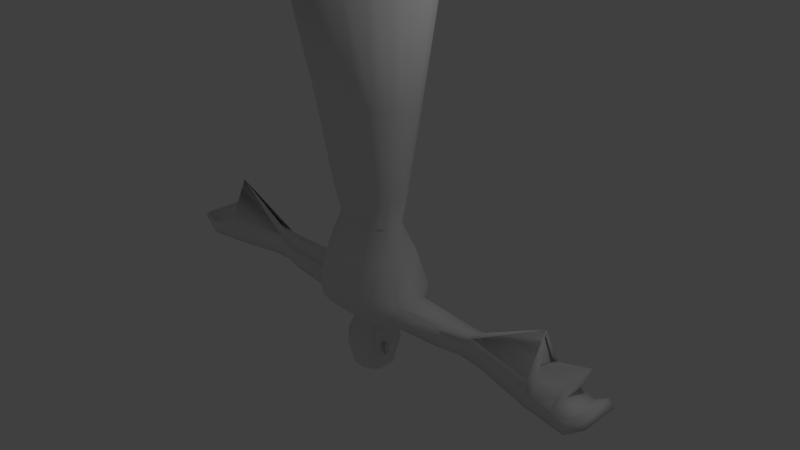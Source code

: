 # Source: Padre_Portugues.blend  (saved by Blender 2.72.0; exported with 4.5.12 LTS)
import bpy
from mathutils import Matrix  # noqa: F401  (used for matrix-valued properties, if any)

bpy.ops.wm.read_factory_settings(use_empty=True)
scene = bpy.context.scene
scene.name = 'Scene'

# ---- collections
col_collection_1 = bpy.data.collections.new('Collection 1'); scene.collection.children.link(col_collection_1)

# ---- materials (node trees are filled in below, after node groups)
mat_material = bpy.data.materials.new('Material')
mat_material.alpha_threshold = 0.0
mat_material.use_transparent_shadow = False
mat_material.roughness = 0.5
mat_material.line_color = (0.0, 0.0, 0.0, 1.0)

# ---- material node trees

# ---- world
world_world = bpy.data.worlds.new('World'); scene.world = world_world
world_world.color = (0.05088, 0.05088, 0.05088)
world_world.use_sun_shadow = False
world_world.sun_shadow_jitter_overblur = 0.0
world_world.cycles.sampling_method = 'MANUAL'
world_world.cycles.sample_map_resolution = 256

# ---- cameras
cam_camera = bpy.data.cameras.new('Camera')
cam_camera.clip_end = 100.0
cam_camera.lens = 35.0
cam_camera.sensor_width = 32.0
cam_camera.sensor_height = 18.0
cam_camera.ortho_scale = 7.314
cam_camera.dof.focus_distance = 0.0
cam_camera.dof.aperture_fstop = 128.0

# ---- lights
light_lamp = bpy.data.lights.new('Lamp', 'POINT')
light_lamp.transmission_factor = 0.0
light_lamp.cutoff_distance = 30.0
light_lamp.energy = 100.0
light_lamp.shadow_buffer_clip_start = 1.001
light_lamp.shadow_soft_size = 0.1
light_lamp.shadow_maximum_resolution = 0.006
light_lamp.use_absolute_resolution = True
light_lamp.cycles.use_multiple_importance_sampling = False

# ---- meshes
me_cube = bpy.data.meshes.new('Cube')
me_cube.from_pydata([(-0.5085, 0.112, 0.9716), (-0.6923, 0.1588, -0.6736), (0.0, 0.2528, -0.7403), (-0.876, 0.2528, 3.785), (-0.5085, -0.1789, 0.9716), (0.0, 0.2528, 3.785), (-0.6923, -0.2563, -0.6736), (0.0, -0.3503, -0.7403), (0.0, 0.4426, -0.6074), (0.0, -0.5178, -0.6074), (-0.5851, -0.4093, -0.6074), (-0.6295, 0.3617, -0.6074), (0.0, 0.3225, 0.9716), (0.0, -0.3453, 0.9716), (-0.4118, -0.2724, 0.9716), (-0.4118, 0.2357, 0.9716), (-0.5939, -0.2309, 0.1156), (0.0, 0.3504, 0.1156), (0.0, -0.3795, 0.1156), (-0.4867, -0.3171, 0.1156), (-0.5312, 0.2695, 0.1156), (-0.5939, 0.1547, 0.1156), (-0.6923, -0.2563, -0.379), (-0.6923, 0.1588, -0.379), (0.0, 0.4426, -0.3123), (0.0, -0.5178, -0.3123), (-0.5851, -0.4093, -0.3123), (-0.6295, 0.3617, -0.3123), (0.0, 0.2275, 0.5436), (0.0, -0.2598, 0.5436), (-0.32, -0.1974, 0.5436), (-0.3645, 0.1467, 0.5436), (-0.4272, -0.1605, 0.5436), (-0.4272, 0.09688, 0.5436), (0.0, -0.9794, 3.785), (0.0, 0.9155, 3.785), (-0.4755, -0.3101, -0.7403), (-0.4755, 0.4426, -0.6074), (-0.4755, -0.472, -0.6074), (-0.3268, 0.2728, 0.9769), (-0.3079, -0.3006, 0.9768), (-0.4755, 0.2528, -0.7403), (-0.406, -0.3795, 0.1156), (-0.4127, 0.3504, 0.1156), (-0.4755, 0.4426, -0.3123), (-0.4755, -0.472, -0.3123), (-0.2589, -0.2598, 0.5436), (-0.2484, 0.2275, 0.5436), (0.0, -0.3503, 3.785), (-0.876, -0.3503, 3.785), (-0.2378, -0.3503, -0.7403), (-0.2378, 0.4426, -0.6074), (-0.2378, -0.5178, -0.6074), (-0.1926, 0.3049, 0.9716), (-0.1926, -0.3258, 0.9716), (-0.2378, 0.2528, -0.7403), (-0.254, -0.3795, 0.1156), (-0.2607, 0.3504, 0.1156), (-0.2378, 0.4426, -0.3123), (-0.2378, -0.5178, -0.3123), (-0.1574, -0.2598, 0.5436), (-0.1469, 0.2275, 0.5436), (0.0, 0.2528, -1.56), (-1.366, 0.1281, -0.6518), (-1.366, -0.2255, -0.6518), (-1.366, -0.2255, -0.4008), (-1.366, 0.1281, -0.4008), (-1.686, 0.06136, -0.648), (-1.686, -0.1588, -0.648), (-1.796, -0.1601, -0.3657), (-1.796, 0.06269, -0.3657), (-1.996, 0.06527, -0.6721), (-1.996, -0.1627, -0.6721), (-1.87, -0.1484, -0.3399), (-1.868, 0.06006, -0.3387), (-2.806, 0.2148, -0.7133), (-2.806, -0.3123, -0.7133), (-2.806, -0.3123, -0.3393), (-2.806, 0.2148, -0.3393), (-2.877, 0.2148, -0.7133), (-2.877, -0.3123, -0.7133), (-2.877, -0.2147, -0.3393), (-2.877, 0.2148, -0.3393), (-3.139, 0.2148, -0.7556), (-3.139, -0.3123, -0.7556), (-3.139, -0.2426, -0.4256), (-3.26, 0.2148, -0.2183), (-0.6409, 0.1681, 2.112), (-0.5446, -0.03346, 0.9716), (-0.6409, -0.2471, 2.112), (-0.6923, -0.04871, -0.7403), (0.0, 0.4538, 2.112), (0.0, -0.5118, 2.112), (-0.5193, -0.4072, 2.112), (-0.5193, 0.3788, 2.112), (-0.6923, -0.04871, -0.3123), (-0.5939, -0.03809, 0.1156), (-0.3701, 0.4153, 2.112), (-0.3701, -0.4492, 2.112), (-0.9684, -0.04871, 3.785), (-1.366, -0.04871, -0.6518), (-0.2064, 0.435, 2.112), (-0.2043, -0.4777, 2.112), (-0.6923, -0.5827, 3.785), (-0.6923, 0.5589, 3.785), (-0.4755, 0.2528, 3.785), (-0.4755, -0.3503, 3.785), (-0.4755, 0.7168, 3.785), (-0.4755, -0.8158, 3.785), (-0.2378, 0.2528, 3.785), (-0.2378, -0.3503, 3.785), (-0.2378, 0.8205, 3.779), (-0.2378, -0.9313, 3.785), (-0.4566, -0.03183, 0.5436), (-0.4755, -0.04871, -0.7403), (-0.2378, -0.04871, -0.7403), (-1.366, -0.04871, -0.4008), (-1.661, -0.04871, -0.6557), (-1.726, -0.04871, -0.3657), (-2.014, -0.04871, -0.6891), (-1.799, -0.04871, -0.3393), (-2.806, -0.04871, -0.7133), (-2.812, -0.04871, 0.1933), (-2.877, -0.04871, -0.7133), (-2.696, -0.04871, -0.3393), (-3.139, -0.04871, -0.7556), (-3.139, -0.04871, -0.3393), (-0.6432, -0.03954, 2.112), (0.0, -0.04871, 3.785), (-0.4755, -0.04871, 3.785), (-0.2378, -0.04871, 3.785), (-0.6923, -0.3503, -0.5263), (-0.6923, 0.2528, -0.5263), (0.0, 0.4426, -0.3934), (0.0, -0.5178, -0.3934), (-0.5851, -0.4093, -0.3934), (-0.6295, 0.3617, -0.3934), (-0.4755, 0.4426, -0.3934), (-0.4755, -0.472, -0.3934), (-0.2378, 0.4426, -0.3934), (-0.2378, -0.5178, -0.3934), (-1.366, -0.2255, -0.5263), (-1.366, 0.1281, -0.5263), (-1.741, -0.1594, -0.5068), (-1.741, 0.06203, -0.5068), (-1.933, -0.1556, -0.506), (-1.932, 0.06267, -0.5054), (-2.806, -0.3123, -0.5263), (-2.806, 0.2148, -0.5263), (-2.877, -0.3123, -0.5263), (-2.877, 0.2148, -0.5263), (-3.139, -0.3123, -0.5263), (-3.139, 0.2148, -0.5263), (-3.139, -0.04871, -0.5263), (-0.1557, 0.2528, 3.785), (-0.1557, -0.3503, 3.785), (-0.1557, -0.3503, -0.7403), (-0.1557, 0.4426, -0.6074), (-0.1557, -0.5178, -0.6074), (-0.1331, 0.3137, 0.9716), (-0.1331, -0.3356, 0.9716), (-0.1557, 0.2528, -0.7403), (-0.1638, -0.3795, 0.1156), (-0.1671, 0.3504, 0.1156), (-0.1557, 0.4426, -0.3123), (-0.1557, -0.5178, -0.3123), (-0.1155, -0.2598, 0.5436), (-0.1102, 0.2275, 0.5436), (-0.14, 0.4444, 2.112), (-0.1389, -0.4948, 2.112), (-0.1557, 0.868, 3.782), (-0.1557, -0.9554, 3.785), (-0.1557, -0.04871, 3.785), (-0.1557, 0.4426, -0.3934), (-0.1557, -0.5178, -0.3934), (-3.334, 0.1953, -0.7551), (-3.334, -0.3317, -0.7551), (-3.334, -0.06821, -0.7551), (-3.334, -0.3317, -0.5681), (-3.334, 0.1953, -0.5681), (-3.334, -0.06821, -0.5681), (-3.574, 0.2148, -0.5662), (-3.574, -0.3123, -0.5662), (-3.574, -0.04871, -0.5662), (-3.492, -0.3123, -0.4811), (-3.492, 0.2148, -0.4811), (-3.492, -0.04871, -0.4811), (-0.1557, -0.04871, -0.7403), (-0.2192, -0.04438, -0.9093), (-0.1557, -0.1766, -0.7403), (0.0, -0.1766, -0.7403), (-0.1557, 0.0685, -0.7403), (0.0, 0.0685, -0.7403), (-0.1557, -0.04871, -0.8553), (-0.2508, -0.04438, -1.079), (-0.1557, -0.1766, -0.8553), (0.0, -0.1766, -0.8553), (-0.1557, 0.0685, -0.8553), (0.0, 0.0685, -0.8553), (-0.2508, -0.04438, -1.236), (-0.2192, -0.2202, -0.9955), (0.0, -0.2455, -0.9955), (-0.193, 0.1601, -0.9093), (0.0, 0.2438, -0.8622), (-0.2838, -0.04438, -1.554), (-0.2508, -0.2473, -1.079), (0.0, -0.2791, -1.079), (-0.2314, 0.2161, -1.079), (0.0, 0.2959, -1.079), (-0.1557, -0.1108, -0.7403), (-0.2508, -0.2713, -1.236), (0.0, -0.3285, -1.236), (-0.2508, 0.2161, -1.236), (0.0, 0.2161, -1.236), (0.0, -0.04438, -1.707), (-0.2241, -0.2305, -1.565), (0.0, -0.3168, -1.565), (-0.2027, 0.175, -1.559), (0.0, 0.2291, -1.538), (-0.2192, -0.1566, -0.9093), (-0.1557, -0.1108, -0.8553), (-0.2508, -0.1823, -1.079), (-0.2508, -0.1823, -1.236), (-0.2579, -0.1823, -1.567), (0.0, -0.1823, -1.684), (-0.1557, 0.009894, -0.7403), (-0.1557, 0.009894, -0.8553), (-0.2192, 0.08585, -0.9093), (-0.2508, 0.08585, -1.079), (-0.2508, 0.08585, -1.236), (-0.2508, 0.08585, -1.567), (0.0, 0.08585, -1.686), (-0.07784, 0.2528, 3.785), (-0.07784, -0.3503, 3.785), (-0.07784, -0.04871, 3.785), (-0.07784, -0.3503, -0.7403), (-0.07784, 0.4426, -0.6074), (-0.07784, -0.5178, -0.6074), (-0.06654, 0.3181, 0.9716), (-0.06654, -0.3404, 0.9716), (-0.07784, 0.2528, -0.7403), (-0.08189, -0.3795, 0.1156), (-0.08357, 0.3504, 0.1156), (-0.07784, 0.4426, -0.3123), (-0.07784, -0.5178, -0.3123), (-0.05775, -0.2598, 0.5436), (-0.05511, 0.2275, 0.5436), (-0.07, 0.4491, 2.112), (-0.06946, -0.5033, 2.112), (-0.07784, 0.8917, 3.784), (-0.07784, -0.9674, 3.785), (-0.07784, 0.4426, -0.3934), (-0.07784, -0.5178, -0.3934), (-0.07784, -0.1766, -0.7403), (-0.07784, 0.0685, -0.7403), (-0.07784, -0.1766, -0.8553), (-0.07784, 0.0685, -0.8553), (-0.1254, -0.2413, -0.9955), (-0.1254, 0.2161, -0.8995), (-0.1254, -0.2791, -1.079), (-0.1254, 0.2161, -1.079), (-0.1254, -0.3285, -1.236), (-0.1254, 0.2161, -1.236), (-0.1571, -0.04438, -1.646), (-0.1121, -0.3026, -1.565), (-0.1013, 0.2119, -1.559), (-0.129, -0.1823, -1.637), (-0.1254, 0.08585, -1.636), (-0.2395, 0.1988, -1.318), (-0.2657, -0.04438, -1.318), (0.0, 0.2161, -1.318), (0.0, -0.3285, -1.318), (-0.2445, -0.2814, -1.318), (-0.2525, -0.1823, -1.318), (-0.2508, 0.08585, -1.318), (-0.1197, 0.2074, -1.318), (-0.1223, -0.3244, -1.318), (-0.2282, 0.2438, -1.239), (0.0, 0.2438, -1.239), (-0.1264, 0.2438, -1.239), (-0.2169, 0.2265, -1.321), (0.0, 0.2438, -1.321), (-0.1207, 0.2352, -1.321), (-0.1557, -0.07975, -0.7403), (-0.2192, -0.1133, -0.9093), (-0.1557, -0.07975, -0.8553), (-0.2508, -0.1133, -1.079), (-0.2508, -0.1133, -1.236), (-0.2708, -0.1133, -1.561), (0.0, -0.1133, -1.695), (-0.143, -0.1133, -1.642), (-0.2591, -0.1133, -1.318), (-0.2831, -0.03803, -1.222), (-0.3014, -0.03803, -1.323), (-0.2981, -0.1301, -1.14), (-0.3539, -0.1491, -1.309), (-0.2177, 0.196, -1.019), (-0.2395, -0.04438, -1.019), (0.0, 0.2275, -1.031), (0.0, -0.2671, -1.049), (-0.2395, -0.2353, -1.049), (-0.2395, -0.1823, -1.019), (-0.2395, 0.08585, -1.019), (-0.1254, 0.2161, -1.015), (-0.1254, -0.2671, -1.049), (-0.2395, -0.1133, -1.019), (0.0, 0.2015, -1.476), (-0.2294, -0.2436, -1.501), (-0.2565, -0.1823, -1.503), (-0.2508, 0.08585, -1.503), (-0.1061, 0.1865, -1.491), (-0.1147, -0.3082, -1.501), (-0.2121, 0.157, -1.491), (-0.2791, -0.04438, -1.493), (0.0, -0.334, -1.501), (-0.2678, -0.1133, -1.498)], [], [(113, 88, 0, 33), (88, 4, 89, 127), (95, 96, 21, 23), (4, 14, 93, 89), (30, 14, 4, 32), (37, 41, 1, 11), (36, 38, 10, 6), (39, 15, 94, 97), (114, 36, 6, 90), (46, 40, 14, 30), (33, 0, 15, 31), (137, 37, 11, 136), (26, 19, 16, 22), (45, 42, 19, 26), (23, 21, 20, 27), (47, 43, 20, 31), (95, 23, 66, 116), (43, 44, 27, 20), (135, 26, 22, 131), (138, 45, 26, 135), (132, 23, 27, 136), (96, 113, 33, 21), (19, 30, 32, 16), (42, 46, 30, 19), (21, 33, 31, 20), (39, 47, 31, 15), (14, 40, 98, 93), (15, 0, 87, 94), (51, 55, 41, 37), (50, 52, 38, 36), (53, 39, 97, 101), (115, 50, 36, 114), (60, 54, 40, 46), (139, 51, 37, 137), (59, 56, 42, 45), (61, 57, 43, 47), (57, 58, 44, 43), (140, 59, 45, 138), (56, 60, 46, 42), (53, 61, 47, 39), (40, 54, 102, 98), (159, 53, 101, 168), (157, 161, 55, 51), (156, 158, 52, 50), (239, 13, 92, 248), (166, 160, 54, 60), (173, 157, 51, 139), (165, 162, 56, 59), (167, 163, 57, 61), (163, 164, 58, 57), (174, 165, 59, 140), (162, 166, 60, 56), (159, 167, 61, 53), (116, 66, 70, 118), (132, 1, 63, 142), (131, 22, 65, 141), (90, 6, 64, 100), (118, 70, 74, 120), (142, 63, 67, 144), (141, 65, 69, 143), (100, 64, 68, 117), (120, 74, 78, 122), (144, 67, 71, 146), (143, 69, 73, 145), (117, 68, 72, 119), (122, 78, 82, 124), (146, 71, 75, 148), (145, 73, 77, 147), (119, 72, 76, 121), (124, 82, 86, 126), (148, 75, 79, 150), (147, 77, 81, 149), (121, 76, 80, 123), (153, 126, 86, 152), (150, 79, 83, 152), (149, 81, 85, 151), (123, 80, 84, 125), (127, 89, 49, 99), (89, 93, 103, 49), (97, 94, 104, 107), (93, 98, 108, 103), (94, 87, 3, 104), (101, 97, 107, 111), (98, 102, 112, 108), (168, 101, 111, 170), (248, 92, 34, 250), (129, 99, 49, 106), (107, 104, 3, 105), (106, 49, 103, 108), (130, 129, 106, 110), (111, 107, 105, 109), (110, 106, 108, 112), (172, 130, 110, 155), (170, 111, 109, 154), (155, 110, 112, 171), (32, 4, 88, 113), (0, 88, 127, 87), (22, 16, 96, 95), (41, 114, 90, 1), (22, 95, 116, 65), (16, 32, 113, 96), (55, 115, 114, 41), (65, 116, 118, 69), (1, 90, 100, 63), (69, 118, 120, 73), (63, 100, 117, 67), (73, 120, 122, 77), (67, 117, 119, 71), (77, 122, 124, 81), (71, 119, 121, 75), (81, 124, 126, 85), (75, 121, 123, 79), (151, 85, 126, 153), (79, 123, 125, 83), (87, 127, 99, 3), (105, 3, 99, 129), (109, 105, 129, 130), (154, 109, 130, 172), (122, 77, 73), (78, 122, 74), (44, 137, 136, 27), (10, 135, 131, 6), (38, 138, 135, 10), (1, 132, 136, 11), (58, 139, 137, 44), (52, 140, 138, 38), (164, 173, 139, 58), (158, 174, 140, 52), (23, 132, 142, 66), (6, 131, 141, 64), (66, 142, 144, 70), (64, 141, 143, 68), (70, 144, 146, 74), (68, 143, 145, 72), (74, 146, 148, 78), (72, 145, 147, 76), (78, 148, 150, 82), (76, 147, 149, 80), (153, 152, 179, 180), (82, 150, 152, 86), (80, 149, 151, 84), (151, 153, 180, 178), (238, 159, 168, 247), (236, 240, 161, 157), (235, 237, 158, 156), (54, 160, 169, 102), (245, 239, 160, 166), (251, 236, 157, 173), (244, 241, 162, 165), (246, 242, 163, 167), (242, 243, 164, 163), (252, 244, 165, 174), (241, 245, 166, 162), (238, 246, 167, 159), (247, 168, 170, 249), (102, 169, 171, 112), (234, 172, 155, 233), (249, 170, 154, 232), (233, 155, 171, 250), (232, 154, 172, 234), (243, 251, 173, 164), (237, 252, 174, 158), (180, 179, 185, 186), (178, 180, 186, 184), (125, 84, 176, 177), (152, 83, 175, 179), (84, 151, 178, 176), (83, 125, 177, 175), (183, 186, 185, 181), (182, 184, 186, 183), (177, 176, 182, 183), (179, 175, 181, 185), (176, 178, 184, 182), (175, 177, 183, 181), (156, 50, 115, 55, 161, 191, 225, 187, 283, 209, 189), (254, 240, 2, 192), (225, 191, 197, 226), (235, 253, 190, 7), (254, 192, 198, 256), (226, 197, 202, 227), (256, 198, 203, 258), (253, 189, 195, 255), (283, 187, 193, 285), (302, 296, 207, 228), (303, 298, 208, 260), (255, 195, 200, 257), (285, 193, 188, 284), (228, 207, 212, 229), (260, 208, 213, 262), (304, 300, 205, 259), (305, 297, 194, 286), (309, 312, 217, 230), (310, 306, 218, 265), (259, 205, 210, 261), (286, 194, 199, 287), (290, 263, 214, 289), (267, 265, 218, 231), (311, 307, 215, 264), (315, 313, 204, 288), (189, 209, 220, 195), (195, 220, 219, 200), (300, 301, 221, 205), (205, 221, 222, 210), (264, 266, 224, 216), (307, 308, 223, 215), (187, 225, 226, 193), (193, 226, 227, 188), (297, 302, 228, 194), (194, 228, 229, 199), (313, 309, 230, 204), (263, 267, 231, 214), (160, 239, 248, 169), (169, 248, 250, 171), (12, 238, 247, 91), (8, 2, 240, 236), (7, 9, 237, 235), (29, 13, 239, 245), (133, 8, 236, 251), (25, 18, 241, 244), (28, 17, 242, 246), (17, 24, 243, 242), (134, 25, 244, 252), (18, 29, 245, 241), (12, 28, 246, 238), (91, 247, 249, 35), (128, 234, 233, 48), (35, 249, 232, 5), (48, 233, 250, 34), (5, 232, 234, 128), (24, 133, 251, 243), (9, 134, 252, 237), (191, 161, 240, 254), (156, 189, 253, 235), (191, 254, 256, 197), (197, 256, 258, 202), (190, 253, 255, 196), (296, 303, 260, 207), (196, 255, 257, 201), (207, 260, 262, 212), (299, 304, 259, 206), (312, 310, 265, 217), (206, 259, 261, 211), (288, 204, 263, 290), (230, 217, 265, 267), (314, 311, 264, 216), (215, 223, 266, 264), (204, 230, 267, 263), (229, 212, 268, 274), (270, 275, 282, 281), (261, 210, 272, 276), (291, 287, 294, 295), (210, 222, 273, 272), (199, 229, 274, 269), (275, 268, 280, 282), (211, 261, 276, 271), (279, 278, 281, 282), (277, 279, 282, 280), (212, 262, 279, 277), (262, 213, 278, 279), (268, 212, 277, 280), (209, 283, 285, 220), (220, 285, 284, 219), (301, 305, 286, 221), (221, 286, 287, 222), (266, 290, 289, 224), (308, 315, 288, 223), (223, 288, 290, 266), (222, 287, 291, 273), (294, 292, 293, 295), (269, 291, 295, 293), (199, 269, 293, 292), (287, 199, 292, 294), (227, 202, 296, 302), (258, 203, 298, 303), (257, 200, 300, 304), (284, 188, 297, 305), (200, 219, 301, 300), (188, 227, 302, 297), (202, 258, 303, 296), (201, 257, 304, 299), (219, 284, 305, 301), (274, 268, 312, 309), (275, 270, 306, 310), (276, 272, 307, 311), (291, 269, 313, 315), (272, 273, 308, 307), (269, 274, 309, 313), (268, 275, 310, 312), (271, 276, 311, 314), (273, 291, 315, 308)])
me_cube.polygons.foreach_set('use_smooth', [True] * 290)
me_cube.materials.append(mat_material)
me_cube.use_remesh_preserve_volume = False
me_cube.use_remesh_preserve_attributes = False
me_cube.use_mirror_vertex_groups = False
me_cube.update()

# ---- objects
ob_cube = bpy.data.objects.new('Cube', me_cube)
ob_lamp = bpy.data.objects.new('Lamp', light_lamp)
ob_camera = bpy.data.objects.new('Camera', cam_camera)

# ---- transforms, parenting, visibility, modifiers, constraints
ob_cube.location = (0.0, 0.0, 0.0)
ob_cube.lock_rotations_4d = False
ob_cube.empty_display_type = 'ARROWS'
ob_cube.lineart.crease_threshold = 0.0
_m = ob_cube.modifiers.new('Mirror', 'MIRROR')
_m.use_clip = True
ob_lamp.location = (4.076, 1.005, 5.904)
ob_lamp.rotation_euler = (0.6503, 0.05522, 1.866)
ob_lamp.lock_rotations_4d = False
ob_lamp.empty_display_type = 'ARROWS'
ob_lamp.color = (0.0, 0.0, 0.0, 0.0)
ob_lamp.lineart.crease_threshold = 0.0
ob_camera.location = (7.481, -6.508, 5.344)
ob_camera.rotation_euler = (1.109, 0.01082, 0.8149)
ob_camera.lock_rotations_4d = False
ob_camera.empty_display_type = 'ARROWS'
ob_camera.color = (0.0, 0.0, 0.0, 0.0)
ob_camera.display_type = 'WIRE'
ob_camera.lineart.crease_threshold = 0.0

# ---- collection membership
col_collection_1.objects.link(ob_cube)
col_collection_1.objects.link(ob_lamp)
col_collection_1.objects.link(ob_camera)

# ---- scene / render settings (as saved in the file)
scene.camera = ob_camera
scene.frame_start = 1; scene.frame_end = 250; scene.frame_set(1)
scene.render.engine = 'BLENDER_EEVEE_NEXT'
scene.render.resolution_percentage = 50
scene.render.dither_intensity = 0.0
scene.cycles.use_denoising = False
scene.cycles.samples = 10
scene.cycles.sampling_pattern = 'TABULATED_SOBOL'
scene.cycles.light_sampling_threshold = 0.0
scene.cycles.use_adaptive_sampling = False
scene.cycles.use_light_tree = False
scene.cycles.blur_glossy = 0.0
scene.cycles.pixel_filter_type = 'GAUSSIAN'
scene.cycles.sample_clamp_indirect = 0.0
scene.view_settings.view_transform = 'Standard'
bpy.context.view_layer.update()
